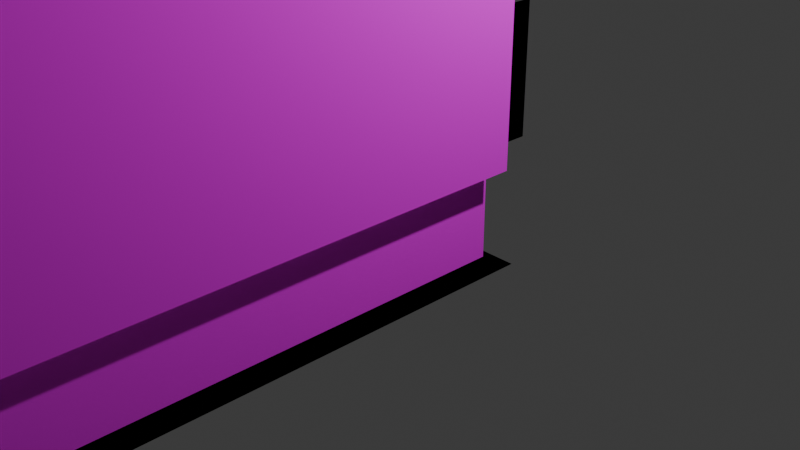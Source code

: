 # Source: 20000M.blend  (saved by Blender 4.0.36; exported with 4.5.12 LTS)
import bpy
from mathutils import Matrix  # noqa: F401  (used for matrix-valued properties, if any)

bpy.ops.wm.read_factory_settings(use_empty=True)
scene = bpy.context.scene
scene.name = 'Scene'

# ---- collections
col_collection = bpy.data.collections.new('Collection'); scene.collection.children.link(col_collection)

# ---- images (referenced by path relative to the original .blend; pixels are not part of the script)
import os
ASSET_DIR = os.environ.get("B2B_ASSET_DIR", "")  # directory of the original .blend (textures are referenced by path, not embedded)
HERE = os.path.dirname(os.path.abspath(__file__))  # packed textures are extracted next to this script under _unpacked/

def load_image(name, relpath, width, height, colorspace="sRGB"):
    """Load a texture the original file referenced (path relative to the .blend, or extracted next to this script)."""
    p = next((c for c in (os.path.join(HERE, relpath), os.path.join(ASSET_DIR, relpath)) if relpath and os.path.exists(c)), "")
    if p:
        img = bpy.data.images.load(p, check_existing=True)
        img.name = name
    else:  # same state as the original file: an image datablock whose file is absent (Cycles renders it pink)
        img = bpy.data.images.new(name, width, height)
        img.source = "FILE"
        img.filepath = "//" + (relpath or name)
    img.colorspace_settings.name = colorspace
    return img
img_rear_png = load_image('rear.png', 'rear.png', 1024, 1024, 'Non-Color')
img_side2_2_png = load_image('Side2_2.png', 'Side2_2.png', 1024, 1024, 'Non-Color')
img_roof_png = load_image('roof.png', 'roof.png', 1024, 1024, 'Non-Color')
img_roof_png_001 = load_image('roof.png.001', 'roof.png', 1024, 1024, 'Non-Color')
img_under_png = load_image('under.png', 'under.png', 1024, 1024, 'Non-Color')
img_under_png_001 = load_image('under.png.001', 'under.png', 1024, 1024, 'Non-Color')
img_side2_2_png_001 = load_image('Side2_2.png.001', 'Side2_2.png', 1024, 1024, 'Non-Color')
img_roof_png_002 = load_image('roof.png.002', 'roof.png', 1024, 1024, 'Non-Color')
img_roof_png_003 = load_image('roof.png.003', 'roof.png', 1024, 1024, 'Non-Color')
img_under_png_002 = load_image('under.png.002', 'under.png', 1024, 1024, 'Non-Color')
img_horo2_png = load_image('horo2.png', 'horo2.png', 1024, 1024, 'Non-Color')
img_horo2_png_001 = load_image('horo2.png.001', 'horo2.png', 1024, 1024, 'Non-Color')
img_cooler2_png = load_image('cooler2.png', 'cooler2.png', 1024, 1024, 'Non-Color')
img_cooler_png = load_image('cooler.png', 'cooler.png', 1024, 1024, 'Non-Color')
img_panta3_png = load_image('panta3.png', 'panta3.png', 1024, 1024, 'Non-Color')
img_panta3_png_001 = load_image('panta3.png.001', 'panta3.png', 1024, 1024, 'Non-Color')
img_panta_png = load_image('panta.png', 'panta.png', 1024, 1024, 'Non-Color')
img_panta_png_001 = load_image('panta.png.001', 'panta.png', 1024, 1024, 'Non-Color')
img_panta2_png = load_image('panta2.png', 'panta2.png', 1024, 1024, 'Non-Color')
img_panta2_png_001 = load_image('panta2.png.001', 'panta2.png', 1024, 1024, 'Non-Color')

# ---- materials (node trees are filled in below, after node groups)
mat_20000mmaterial = bpy.data.materials.new('20000MMaterial')
mat_20000mmaterial.diffuse_color = (1.0, 1.0, 1.0, 1.0)
mat_20000mmaterial.specular_color = (0.0, 0.0, 0.0)
mat_20000mmaterial.specular_intensity = 0.0
mat_20000mmaterial_001 = bpy.data.materials.new('20000MMaterial.001')
mat_20000mmaterial_001.diffuse_color = (1.0, 1.0, 1.0, 1.0)
mat_20000mmaterial_001.specular_color = (0.0, 0.0, 0.0)
mat_20000mmaterial_001.specular_intensity = 0.0
mat_20000mmaterial_002 = bpy.data.materials.new('20000MMaterial.002')
mat_20000mmaterial_002.diffuse_color = (1.0, 1.0, 1.0, 1.0)
mat_20000mmaterial_002.specular_color = (0.0, 0.0, 0.0)
mat_20000mmaterial_002.specular_intensity = 0.0
mat_20000mmaterial_003 = bpy.data.materials.new('20000MMaterial.003')
mat_20000mmaterial_003.diffuse_color = (1.0, 1.0, 1.0, 1.0)
mat_20000mmaterial_003.specular_color = (0.0, 0.0, 0.0)
mat_20000mmaterial_003.specular_intensity = 0.0
mat_20000mmaterial_004 = bpy.data.materials.new('20000MMaterial.004')
mat_20000mmaterial_004.diffuse_color = (1.0, 1.0, 1.0, 1.0)
mat_20000mmaterial_004.specular_color = (0.0, 0.0, 0.0)
mat_20000mmaterial_004.specular_intensity = 0.0
mat_20000mmaterial_005 = bpy.data.materials.new('20000MMaterial.005')
mat_20000mmaterial_005.diffuse_color = (1.0, 1.0, 1.0, 1.0)
mat_20000mmaterial_005.specular_color = (0.0, 0.0, 0.0)
mat_20000mmaterial_005.specular_intensity = 0.0
mat_20000mmaterial_006 = bpy.data.materials.new('20000MMaterial.006')
mat_20000mmaterial_006.diffuse_color = (1.0, 1.0, 1.0, 1.0)
mat_20000mmaterial_006.specular_color = (0.0, 0.0, 0.0)
mat_20000mmaterial_006.specular_intensity = 0.0
mat_20000mmaterial_007 = bpy.data.materials.new('20000MMaterial.007')
mat_20000mmaterial_007.diffuse_color = (1.0, 1.0, 1.0, 1.0)
mat_20000mmaterial_007.specular_color = (0.0, 0.0, 0.0)
mat_20000mmaterial_007.specular_intensity = 0.0
mat_20000mmaterial_008 = bpy.data.materials.new('20000MMaterial.008')
mat_20000mmaterial_008.diffuse_color = (1.0, 1.0, 1.0, 1.0)
mat_20000mmaterial_008.specular_color = (0.0, 0.0, 0.0)
mat_20000mmaterial_008.specular_intensity = 0.0
mat_20000mmaterial_009 = bpy.data.materials.new('20000MMaterial.009')
mat_20000mmaterial_009.diffuse_color = (1.0, 1.0, 1.0, 1.0)
mat_20000mmaterial_009.specular_color = (0.0, 0.0, 0.0)
mat_20000mmaterial_009.specular_intensity = 0.0
mat_20000mmaterial_010 = bpy.data.materials.new('20000MMaterial.010')
mat_20000mmaterial_010.diffuse_color = (1.0, 1.0, 1.0, 1.0)
mat_20000mmaterial_010.specular_color = (0.0, 0.0, 0.0)
mat_20000mmaterial_010.specular_intensity = 0.0
mat_20000mmaterial_011 = bpy.data.materials.new('20000MMaterial.011')
mat_20000mmaterial_011.diffuse_color = (0.0, 0.0, 0.0, 1.0)
mat_20000mmaterial_011.specular_color = (0.0, 0.0, 0.0)
mat_20000mmaterial_011.specular_intensity = 0.0
mat_20000mmaterial_012 = bpy.data.materials.new('20000MMaterial.012')
mat_20000mmaterial_012.diffuse_color = (1.0, 1.0, 1.0, 1.0)
mat_20000mmaterial_012.specular_color = (0.0, 0.0, 0.0)
mat_20000mmaterial_012.specular_intensity = 0.0
mat_20000mmaterial_013 = bpy.data.materials.new('20000MMaterial.013')
mat_20000mmaterial_013.diffuse_color = (1.0, 1.0, 1.0, 1.0)
mat_20000mmaterial_013.specular_color = (0.0, 0.0, 0.0)
mat_20000mmaterial_013.specular_intensity = 0.0
mat_20000mmaterial_014 = bpy.data.materials.new('20000MMaterial.014')
mat_20000mmaterial_014.diffuse_color = (1.0, 1.0, 1.0, 1.0)
mat_20000mmaterial_014.specular_color = (0.0, 0.0, 0.0)
mat_20000mmaterial_014.specular_intensity = 0.0
mat_20000mmaterial_015 = bpy.data.materials.new('20000MMaterial.015')
mat_20000mmaterial_015.diffuse_color = (1.0, 1.0, 1.0, 1.0)
mat_20000mmaterial_015.specular_color = (0.0, 0.0, 0.0)
mat_20000mmaterial_015.specular_intensity = 0.0
mat_20000mmaterial_016 = bpy.data.materials.new('20000MMaterial.016')
mat_20000mmaterial_016.diffuse_color = (1.0, 1.0, 1.0, 1.0)
mat_20000mmaterial_016.specular_color = (0.0, 0.0, 0.0)
mat_20000mmaterial_016.specular_intensity = 0.0
mat_20000mmaterial_017 = bpy.data.materials.new('20000MMaterial.017')
mat_20000mmaterial_017.diffuse_color = (1.0, 1.0, 1.0, 1.0)
mat_20000mmaterial_017.specular_color = (0.0, 0.0, 0.0)
mat_20000mmaterial_017.specular_intensity = 0.0
mat_20000mmaterial_018 = bpy.data.materials.new('20000MMaterial.018')
mat_20000mmaterial_018.diffuse_color = (1.0, 1.0, 1.0, 1.0)
mat_20000mmaterial_018.specular_color = (0.0, 0.0, 0.0)
mat_20000mmaterial_018.specular_intensity = 0.0
mat_20000mmaterial_019 = bpy.data.materials.new('20000MMaterial.019')
mat_20000mmaterial_019.diffuse_color = (1.0, 1.0, 1.0, 1.0)
mat_20000mmaterial_019.specular_color = (0.0, 0.0, 0.0)
mat_20000mmaterial_019.specular_intensity = 0.0
mat_20000mmaterial_020 = bpy.data.materials.new('20000MMaterial.020')
mat_20000mmaterial_020.diffuse_color = (1.0, 1.0, 1.0, 1.0)
mat_20000mmaterial_020.specular_color = (0.0, 0.0, 0.0)
mat_20000mmaterial_020.specular_intensity = 0.0

# ---- material node trees
mat_20000mmaterial.use_nodes = True; mat_20000mmaterial.node_tree.nodes.clear()
_N = mat_20000mmaterial.node_tree.nodes; _L = mat_20000mmaterial.node_tree.links
n0 = _N.new('ShaderNodeBsdfPrincipled'); n0.name = 'Principled BSDF'; n0.location = (10, 300)
n0.inputs[3].default_value = 1.45
n0.inputs[13].default_value = 0.0
n0.inputs[14].default_value = (0.0, 0.0, 0.0, 1.0)
n0.inputs[27].default_value = (0.0, 0.0, 0.0, 1.0)
n1 = _N.new('ShaderNodeOutputMaterial'); n1.name = 'Material Output'; n1.location = (300, 300)
n2 = _N.new('ShaderNodeTexImage'); n2.name = 'Image Texture'; n2.location = (-300, 150)
n2.image = img_rear_png
n3 = _N.new('ShaderNodeMath'); n3.name = 'Math'; n3.location = (0, 0)
n3.hide = True
n3.operation = 'GREATER_THAN'
_L.new(n0.outputs[0], n1.inputs[0])
_L.new(n2.outputs[0], n0.inputs[0])
_L.new(n2.outputs[1], n3.inputs[0])
_L.new(n3.outputs[0], n0.inputs[4])
n1.is_active_output = True
mat_20000mmaterial_001.use_nodes = True; mat_20000mmaterial_001.node_tree.nodes.clear()
_N = mat_20000mmaterial_001.node_tree.nodes; _L = mat_20000mmaterial_001.node_tree.links
n0 = _N.new('ShaderNodeBsdfPrincipled'); n0.name = 'Principled BSDF'; n0.location = (10, 300)
n0.inputs[3].default_value = 1.45
n0.inputs[13].default_value = 0.0
n0.inputs[14].default_value = (0.0, 0.0, 0.0, 1.0)
n0.inputs[27].default_value = (0.0, 0.0, 0.0, 1.0)
n1 = _N.new('ShaderNodeOutputMaterial'); n1.name = 'Material Output'; n1.location = (300, 300)
n2 = _N.new('ShaderNodeTexImage'); n2.name = 'Image Texture'; n2.location = (-300, 150)
n2.image = img_side2_2_png
n3 = _N.new('ShaderNodeMath'); n3.name = 'Math'; n3.location = (0, 0)
n3.hide = True
n3.operation = 'GREATER_THAN'
_L.new(n0.outputs[0], n1.inputs[0])
_L.new(n2.outputs[0], n0.inputs[0])
_L.new(n2.outputs[1], n3.inputs[0])
_L.new(n3.outputs[0], n0.inputs[4])
n1.is_active_output = True
mat_20000mmaterial_002.use_nodes = True; mat_20000mmaterial_002.node_tree.nodes.clear()
_N = mat_20000mmaterial_002.node_tree.nodes; _L = mat_20000mmaterial_002.node_tree.links
n0 = _N.new('ShaderNodeBsdfPrincipled'); n0.name = 'Principled BSDF'; n0.location = (10, 300)
n0.inputs[3].default_value = 1.45
n0.inputs[13].default_value = 0.0
n0.inputs[14].default_value = (0.0, 0.0, 0.0, 1.0)
n0.inputs[27].default_value = (0.0, 0.0, 0.0, 1.0)
n1 = _N.new('ShaderNodeOutputMaterial'); n1.name = 'Material Output'; n1.location = (300, 300)
n2 = _N.new('ShaderNodeTexImage'); n2.name = 'Image Texture'; n2.location = (-300, 150)
n2.image = img_roof_png
n3 = _N.new('ShaderNodeMath'); n3.name = 'Math'; n3.location = (0, 0)
n3.hide = True
n3.operation = 'GREATER_THAN'
_L.new(n0.outputs[0], n1.inputs[0])
_L.new(n2.outputs[0], n0.inputs[0])
_L.new(n2.outputs[1], n3.inputs[0])
_L.new(n3.outputs[0], n0.inputs[4])
n1.is_active_output = True
mat_20000mmaterial_003.use_nodes = True; mat_20000mmaterial_003.node_tree.nodes.clear()
_N = mat_20000mmaterial_003.node_tree.nodes; _L = mat_20000mmaterial_003.node_tree.links
n0 = _N.new('ShaderNodeBsdfPrincipled'); n0.name = 'Principled BSDF'; n0.location = (10, 300)
n0.inputs[3].default_value = 1.45
n0.inputs[13].default_value = 0.0
n0.inputs[14].default_value = (0.0, 0.0, 0.0, 1.0)
n0.inputs[27].default_value = (0.0, 0.0, 0.0, 1.0)
n1 = _N.new('ShaderNodeOutputMaterial'); n1.name = 'Material Output'; n1.location = (300, 300)
n2 = _N.new('ShaderNodeTexImage'); n2.name = 'Image Texture'; n2.location = (-300, 150)
n2.image = img_roof_png_001
n3 = _N.new('ShaderNodeMath'); n3.name = 'Math'; n3.location = (0, 0)
n3.hide = True
n3.operation = 'GREATER_THAN'
_L.new(n0.outputs[0], n1.inputs[0])
_L.new(n2.outputs[0], n0.inputs[0])
_L.new(n2.outputs[1], n3.inputs[0])
_L.new(n3.outputs[0], n0.inputs[4])
n1.is_active_output = True
mat_20000mmaterial_004.use_nodes = True; mat_20000mmaterial_004.node_tree.nodes.clear()
_N = mat_20000mmaterial_004.node_tree.nodes; _L = mat_20000mmaterial_004.node_tree.links
n0 = _N.new('ShaderNodeBsdfPrincipled'); n0.name = 'Principled BSDF'; n0.location = (10, 300)
n0.inputs[3].default_value = 1.45
n0.inputs[13].default_value = 0.0
n0.inputs[14].default_value = (0.0, 0.0, 0.0, 1.0)
n0.inputs[27].default_value = (0.0, 0.0, 0.0, 1.0)
n1 = _N.new('ShaderNodeOutputMaterial'); n1.name = 'Material Output'; n1.location = (300, 300)
n2 = _N.new('ShaderNodeTexImage'); n2.name = 'Image Texture'; n2.location = (-300, 150)
n2.image = img_under_png
n3 = _N.new('ShaderNodeMath'); n3.name = 'Math'; n3.location = (0, 0)
n3.hide = True
n3.operation = 'GREATER_THAN'
_L.new(n0.outputs[0], n1.inputs[0])
_L.new(n2.outputs[0], n0.inputs[0])
_L.new(n2.outputs[1], n3.inputs[0])
_L.new(n3.outputs[0], n0.inputs[4])
n1.is_active_output = True
mat_20000mmaterial_005.use_nodes = True; mat_20000mmaterial_005.node_tree.nodes.clear()
_N = mat_20000mmaterial_005.node_tree.nodes; _L = mat_20000mmaterial_005.node_tree.links
n0 = _N.new('ShaderNodeBsdfPrincipled'); n0.name = 'Principled BSDF'; n0.location = (10, 300)
n0.inputs[3].default_value = 1.45
n0.inputs[13].default_value = 0.0
n0.inputs[14].default_value = (0.0, 0.0, 0.0, 1.0)
n0.inputs[27].default_value = (0.0, 0.0, 0.0, 1.0)
n1 = _N.new('ShaderNodeOutputMaterial'); n1.name = 'Material Output'; n1.location = (300, 300)
n2 = _N.new('ShaderNodeTexImage'); n2.name = 'Image Texture'; n2.location = (-300, 150)
n2.image = img_under_png_001
n3 = _N.new('ShaderNodeMath'); n3.name = 'Math'; n3.location = (0, 0)
n3.hide = True
n3.operation = 'GREATER_THAN'
_L.new(n0.outputs[0], n1.inputs[0])
_L.new(n2.outputs[0], n0.inputs[0])
_L.new(n2.outputs[1], n3.inputs[0])
_L.new(n3.outputs[0], n0.inputs[4])
n1.is_active_output = True
mat_20000mmaterial_006.use_nodes = True; mat_20000mmaterial_006.node_tree.nodes.clear()
_N = mat_20000mmaterial_006.node_tree.nodes; _L = mat_20000mmaterial_006.node_tree.links
n0 = _N.new('ShaderNodeBsdfPrincipled'); n0.name = 'Principled BSDF'; n0.location = (10, 300)
n0.inputs[3].default_value = 1.45
n0.inputs[13].default_value = 0.0
n0.inputs[14].default_value = (0.0, 0.0, 0.0, 1.0)
n0.inputs[27].default_value = (0.0, 0.0, 0.0, 1.0)
n1 = _N.new('ShaderNodeOutputMaterial'); n1.name = 'Material Output'; n1.location = (300, 300)
n2 = _N.new('ShaderNodeTexImage'); n2.name = 'Image Texture'; n2.location = (-300, 150)
n2.image = img_side2_2_png_001
n3 = _N.new('ShaderNodeMath'); n3.name = 'Math'; n3.location = (0, 0)
n3.hide = True
n3.operation = 'GREATER_THAN'
_L.new(n0.outputs[0], n1.inputs[0])
_L.new(n2.outputs[0], n0.inputs[0])
_L.new(n2.outputs[1], n3.inputs[0])
_L.new(n3.outputs[0], n0.inputs[4])
n1.is_active_output = True
mat_20000mmaterial_007.use_nodes = True; mat_20000mmaterial_007.node_tree.nodes.clear()
_N = mat_20000mmaterial_007.node_tree.nodes; _L = mat_20000mmaterial_007.node_tree.links
n0 = _N.new('ShaderNodeBsdfPrincipled'); n0.name = 'Principled BSDF'; n0.location = (10, 300)
n0.inputs[3].default_value = 1.45
n0.inputs[13].default_value = 0.0
n0.inputs[14].default_value = (0.0, 0.0, 0.0, 1.0)
n0.inputs[27].default_value = (0.0, 0.0, 0.0, 1.0)
n1 = _N.new('ShaderNodeOutputMaterial'); n1.name = 'Material Output'; n1.location = (300, 300)
n2 = _N.new('ShaderNodeTexImage'); n2.name = 'Image Texture'; n2.location = (-300, 150)
n2.image = img_roof_png_002
n3 = _N.new('ShaderNodeMath'); n3.name = 'Math'; n3.location = (0, 0)
n3.hide = True
n3.operation = 'GREATER_THAN'
_L.new(n0.outputs[0], n1.inputs[0])
_L.new(n2.outputs[0], n0.inputs[0])
_L.new(n2.outputs[1], n3.inputs[0])
_L.new(n3.outputs[0], n0.inputs[4])
n1.is_active_output = True
mat_20000mmaterial_008.use_nodes = True; mat_20000mmaterial_008.node_tree.nodes.clear()
_N = mat_20000mmaterial_008.node_tree.nodes; _L = mat_20000mmaterial_008.node_tree.links
n0 = _N.new('ShaderNodeBsdfPrincipled'); n0.name = 'Principled BSDF'; n0.location = (10, 300)
n0.inputs[3].default_value = 1.45
n0.inputs[13].default_value = 0.0
n0.inputs[14].default_value = (0.0, 0.0, 0.0, 1.0)
n0.inputs[27].default_value = (0.0, 0.0, 0.0, 1.0)
n1 = _N.new('ShaderNodeOutputMaterial'); n1.name = 'Material Output'; n1.location = (300, 300)
n2 = _N.new('ShaderNodeTexImage'); n2.name = 'Image Texture'; n2.location = (-300, 150)
n2.image = img_roof_png_003
n3 = _N.new('ShaderNodeMath'); n3.name = 'Math'; n3.location = (0, 0)
n3.hide = True
n3.operation = 'GREATER_THAN'
_L.new(n0.outputs[0], n1.inputs[0])
_L.new(n2.outputs[0], n0.inputs[0])
_L.new(n2.outputs[1], n3.inputs[0])
_L.new(n3.outputs[0], n0.inputs[4])
n1.is_active_output = True
mat_20000mmaterial_009.use_nodes = True; mat_20000mmaterial_009.node_tree.nodes.clear()
_N = mat_20000mmaterial_009.node_tree.nodes; _L = mat_20000mmaterial_009.node_tree.links
n0 = _N.new('ShaderNodeBsdfPrincipled'); n0.name = 'Principled BSDF'; n0.location = (10, 300)
n0.inputs[3].default_value = 1.45
n0.inputs[13].default_value = 0.0
n0.inputs[14].default_value = (0.0, 0.0, 0.0, 1.0)
n0.inputs[27].default_value = (0.0, 0.0, 0.0, 1.0)
n1 = _N.new('ShaderNodeOutputMaterial'); n1.name = 'Material Output'; n1.location = (300, 300)
n2 = _N.new('ShaderNodeTexImage'); n2.name = 'Image Texture'; n2.location = (-300, 150)
n2.image = img_under_png_002
n3 = _N.new('ShaderNodeMath'); n3.name = 'Math'; n3.location = (0, 0)
n3.hide = True
n3.operation = 'GREATER_THAN'
_L.new(n0.outputs[0], n1.inputs[0])
_L.new(n2.outputs[0], n0.inputs[0])
_L.new(n2.outputs[1], n3.inputs[0])
_L.new(n3.outputs[0], n0.inputs[4])
n1.is_active_output = True
mat_20000mmaterial_010.use_nodes = True; mat_20000mmaterial_010.node_tree.nodes.clear()
_N = mat_20000mmaterial_010.node_tree.nodes; _L = mat_20000mmaterial_010.node_tree.links
n0 = _N.new('ShaderNodeBsdfPrincipled'); n0.name = 'Principled BSDF'; n0.location = (10, 300)
n0.inputs[3].default_value = 1.45
n0.inputs[13].default_value = 0.0
n0.inputs[14].default_value = (0.0, 0.0, 0.0, 1.0)
n0.inputs[27].default_value = (0.0, 0.0, 0.0, 1.0)
n1 = _N.new('ShaderNodeOutputMaterial'); n1.name = 'Material Output'; n1.location = (300, 300)
n2 = _N.new('ShaderNodeTexImage'); n2.name = 'Image Texture'; n2.location = (-300, 150)
n2.image = img_horo2_png
n3 = _N.new('ShaderNodeMath'); n3.name = 'Math'; n3.location = (0, 0)
n3.hide = True
n3.operation = 'GREATER_THAN'
_L.new(n0.outputs[0], n1.inputs[0])
_L.new(n2.outputs[0], n0.inputs[0])
_L.new(n2.outputs[1], n3.inputs[0])
_L.new(n3.outputs[0], n0.inputs[4])
n1.is_active_output = True
mat_20000mmaterial_011.use_nodes = True; mat_20000mmaterial_011.node_tree.nodes.clear()
_N = mat_20000mmaterial_011.node_tree.nodes; _L = mat_20000mmaterial_011.node_tree.links
n0 = _N.new('ShaderNodeBsdfPrincipled'); n0.name = 'Principled BSDF'; n0.location = (10, 300)
n0.inputs[0].default_value = (0.0, 0.0, 0.0, 1.0)
n0.inputs[3].default_value = 1.45
n0.inputs[13].default_value = 0.0
n0.inputs[14].default_value = (0.0, 0.0, 0.0, 1.0)
n0.inputs[27].default_value = (0.0, 0.0, 0.0, 1.0)
n1 = _N.new('ShaderNodeOutputMaterial'); n1.name = 'Material Output'; n1.location = (300, 300)
_L.new(n0.outputs[0], n1.inputs[0])
n1.is_active_output = True
mat_20000mmaterial_012.use_nodes = True; mat_20000mmaterial_012.node_tree.nodes.clear()
_N = mat_20000mmaterial_012.node_tree.nodes; _L = mat_20000mmaterial_012.node_tree.links
n0 = _N.new('ShaderNodeBsdfPrincipled'); n0.name = 'Principled BSDF'; n0.location = (10, 300)
n0.inputs[3].default_value = 1.45
n0.inputs[13].default_value = 0.0
n0.inputs[14].default_value = (0.0, 0.0, 0.0, 1.0)
n0.inputs[27].default_value = (0.0, 0.0, 0.0, 1.0)
n1 = _N.new('ShaderNodeOutputMaterial'); n1.name = 'Material Output'; n1.location = (300, 300)
n2 = _N.new('ShaderNodeTexImage'); n2.name = 'Image Texture'; n2.location = (-300, 150)
n2.image = img_horo2_png_001
n3 = _N.new('ShaderNodeMath'); n3.name = 'Math'; n3.location = (0, 0)
n3.hide = True
n3.operation = 'GREATER_THAN'
_L.new(n0.outputs[0], n1.inputs[0])
_L.new(n2.outputs[0], n0.inputs[0])
_L.new(n2.outputs[1], n3.inputs[0])
_L.new(n3.outputs[0], n0.inputs[4])
n1.is_active_output = True
mat_20000mmaterial_013.use_nodes = True; mat_20000mmaterial_013.node_tree.nodes.clear()
_N = mat_20000mmaterial_013.node_tree.nodes; _L = mat_20000mmaterial_013.node_tree.links
n0 = _N.new('ShaderNodeBsdfPrincipled'); n0.name = 'Principled BSDF'; n0.location = (10, 300)
n0.inputs[3].default_value = 1.45
n0.inputs[13].default_value = 0.0
n0.inputs[14].default_value = (0.0, 0.0, 0.0, 1.0)
n0.inputs[27].default_value = (0.0, 0.0, 0.0, 1.0)
n1 = _N.new('ShaderNodeOutputMaterial'); n1.name = 'Material Output'; n1.location = (300, 300)
n2 = _N.new('ShaderNodeTexImage'); n2.name = 'Image Texture'; n2.location = (-300, 150)
n2.image = img_cooler2_png
n3 = _N.new('ShaderNodeMath'); n3.name = 'Math'; n3.location = (0, 0)
n3.hide = True
n3.operation = 'GREATER_THAN'
_L.new(n0.outputs[0], n1.inputs[0])
_L.new(n2.outputs[0], n0.inputs[0])
_L.new(n2.outputs[1], n3.inputs[0])
_L.new(n3.outputs[0], n0.inputs[4])
n1.is_active_output = True
mat_20000mmaterial_014.use_nodes = True; mat_20000mmaterial_014.node_tree.nodes.clear()
_N = mat_20000mmaterial_014.node_tree.nodes; _L = mat_20000mmaterial_014.node_tree.links
n0 = _N.new('ShaderNodeBsdfPrincipled'); n0.name = 'Principled BSDF'; n0.location = (10, 300)
n0.inputs[3].default_value = 1.45
n0.inputs[13].default_value = 0.0
n0.inputs[14].default_value = (0.0, 0.0, 0.0, 1.0)
n0.inputs[27].default_value = (0.0, 0.0, 0.0, 1.0)
n1 = _N.new('ShaderNodeOutputMaterial'); n1.name = 'Material Output'; n1.location = (300, 300)
n2 = _N.new('ShaderNodeTexImage'); n2.name = 'Image Texture'; n2.location = (-300, 150)
n2.image = img_cooler_png
n3 = _N.new('ShaderNodeMath'); n3.name = 'Math'; n3.location = (0, 0)
n3.hide = True
n3.operation = 'GREATER_THAN'
_L.new(n0.outputs[0], n1.inputs[0])
_L.new(n2.outputs[0], n0.inputs[0])
_L.new(n2.outputs[1], n3.inputs[0])
_L.new(n3.outputs[0], n0.inputs[4])
n1.is_active_output = True
mat_20000mmaterial_015.use_nodes = True; mat_20000mmaterial_015.node_tree.nodes.clear()
_N = mat_20000mmaterial_015.node_tree.nodes; _L = mat_20000mmaterial_015.node_tree.links
n0 = _N.new('ShaderNodeBsdfPrincipled'); n0.name = 'Principled BSDF'; n0.location = (10, 300)
n0.inputs[3].default_value = 1.45
n0.inputs[13].default_value = 0.0
n0.inputs[14].default_value = (0.0, 0.0, 0.0, 1.0)
n0.inputs[27].default_value = (0.0, 0.0, 0.0, 1.0)
n1 = _N.new('ShaderNodeOutputMaterial'); n1.name = 'Material Output'; n1.location = (300, 300)
n2 = _N.new('ShaderNodeTexImage'); n2.name = 'Image Texture'; n2.location = (-300, 150)
n2.image = img_panta3_png
n3 = _N.new('ShaderNodeMath'); n3.name = 'Math'; n3.location = (0, 0)
n3.hide = True
n3.operation = 'GREATER_THAN'
_L.new(n0.outputs[0], n1.inputs[0])
_L.new(n2.outputs[0], n0.inputs[0])
_L.new(n2.outputs[1], n3.inputs[0])
_L.new(n3.outputs[0], n0.inputs[4])
n1.is_active_output = True
mat_20000mmaterial_016.use_nodes = True; mat_20000mmaterial_016.node_tree.nodes.clear()
_N = mat_20000mmaterial_016.node_tree.nodes; _L = mat_20000mmaterial_016.node_tree.links
n0 = _N.new('ShaderNodeBsdfPrincipled'); n0.name = 'Principled BSDF'; n0.location = (10, 300)
n0.inputs[3].default_value = 1.45
n0.inputs[13].default_value = 0.0
n0.inputs[14].default_value = (0.0, 0.0, 0.0, 1.0)
n0.inputs[27].default_value = (0.0, 0.0, 0.0, 1.0)
n1 = _N.new('ShaderNodeOutputMaterial'); n1.name = 'Material Output'; n1.location = (300, 300)
n2 = _N.new('ShaderNodeTexImage'); n2.name = 'Image Texture'; n2.location = (-300, 150)
n2.image = img_panta3_png_001
n3 = _N.new('ShaderNodeMath'); n3.name = 'Math'; n3.location = (0, 0)
n3.hide = True
n3.operation = 'GREATER_THAN'
_L.new(n0.outputs[0], n1.inputs[0])
_L.new(n2.outputs[0], n0.inputs[0])
_L.new(n2.outputs[1], n3.inputs[0])
_L.new(n3.outputs[0], n0.inputs[4])
n1.is_active_output = True
mat_20000mmaterial_017.use_nodes = True; mat_20000mmaterial_017.node_tree.nodes.clear()
_N = mat_20000mmaterial_017.node_tree.nodes; _L = mat_20000mmaterial_017.node_tree.links
n0 = _N.new('ShaderNodeBsdfPrincipled'); n0.name = 'Principled BSDF'; n0.location = (10, 300)
n0.inputs[3].default_value = 1.45
n0.inputs[13].default_value = 0.0
n0.inputs[14].default_value = (0.0, 0.0, 0.0, 1.0)
n0.inputs[27].default_value = (0.0, 0.0, 0.0, 1.0)
n1 = _N.new('ShaderNodeOutputMaterial'); n1.name = 'Material Output'; n1.location = (300, 300)
n2 = _N.new('ShaderNodeTexImage'); n2.name = 'Image Texture'; n2.location = (-300, 150)
n2.image = img_panta_png
n3 = _N.new('ShaderNodeMath'); n3.name = 'Math'; n3.location = (0, 0)
n3.hide = True
n3.operation = 'GREATER_THAN'
_L.new(n0.outputs[0], n1.inputs[0])
_L.new(n2.outputs[0], n0.inputs[0])
_L.new(n2.outputs[1], n3.inputs[0])
_L.new(n3.outputs[0], n0.inputs[4])
n1.is_active_output = True
mat_20000mmaterial_018.use_nodes = True; mat_20000mmaterial_018.node_tree.nodes.clear()
_N = mat_20000mmaterial_018.node_tree.nodes; _L = mat_20000mmaterial_018.node_tree.links
n0 = _N.new('ShaderNodeBsdfPrincipled'); n0.name = 'Principled BSDF'; n0.location = (10, 300)
n0.inputs[3].default_value = 1.45
n0.inputs[13].default_value = 0.0
n0.inputs[14].default_value = (0.0, 0.0, 0.0, 1.0)
n0.inputs[27].default_value = (0.0, 0.0, 0.0, 1.0)
n1 = _N.new('ShaderNodeOutputMaterial'); n1.name = 'Material Output'; n1.location = (300, 300)
n2 = _N.new('ShaderNodeTexImage'); n2.name = 'Image Texture'; n2.location = (-300, 150)
n2.image = img_panta_png_001
n3 = _N.new('ShaderNodeMath'); n3.name = 'Math'; n3.location = (0, 0)
n3.hide = True
n3.operation = 'GREATER_THAN'
_L.new(n0.outputs[0], n1.inputs[0])
_L.new(n2.outputs[0], n0.inputs[0])
_L.new(n2.outputs[1], n3.inputs[0])
_L.new(n3.outputs[0], n0.inputs[4])
n1.is_active_output = True
mat_20000mmaterial_019.use_nodes = True; mat_20000mmaterial_019.node_tree.nodes.clear()
_N = mat_20000mmaterial_019.node_tree.nodes; _L = mat_20000mmaterial_019.node_tree.links
n0 = _N.new('ShaderNodeBsdfPrincipled'); n0.name = 'Principled BSDF'; n0.location = (10, 300)
n0.inputs[3].default_value = 1.45
n0.inputs[13].default_value = 0.0
n0.inputs[14].default_value = (0.0, 0.0, 0.0, 1.0)
n0.inputs[27].default_value = (0.0, 0.0, 0.0, 1.0)
n1 = _N.new('ShaderNodeOutputMaterial'); n1.name = 'Material Output'; n1.location = (300, 300)
n2 = _N.new('ShaderNodeTexImage'); n2.name = 'Image Texture'; n2.location = (-300, 150)
n2.image = img_panta2_png
n3 = _N.new('ShaderNodeMath'); n3.name = 'Math'; n3.location = (0, 0)
n3.hide = True
n3.operation = 'GREATER_THAN'
_L.new(n0.outputs[0], n1.inputs[0])
_L.new(n2.outputs[0], n0.inputs[0])
_L.new(n2.outputs[1], n3.inputs[0])
_L.new(n3.outputs[0], n0.inputs[4])
n1.is_active_output = True
mat_20000mmaterial_020.use_nodes = True; mat_20000mmaterial_020.node_tree.nodes.clear()
_N = mat_20000mmaterial_020.node_tree.nodes; _L = mat_20000mmaterial_020.node_tree.links
n0 = _N.new('ShaderNodeBsdfPrincipled'); n0.name = 'Principled BSDF'; n0.location = (10, 300)
n0.inputs[3].default_value = 1.45
n0.inputs[13].default_value = 0.0
n0.inputs[14].default_value = (0.0, 0.0, 0.0, 1.0)
n0.inputs[27].default_value = (0.0, 0.0, 0.0, 1.0)
n1 = _N.new('ShaderNodeOutputMaterial'); n1.name = 'Material Output'; n1.location = (300, 300)
n2 = _N.new('ShaderNodeTexImage'); n2.name = 'Image Texture'; n2.location = (-300, 150)
n2.image = img_panta2_png_001
n3 = _N.new('ShaderNodeMath'); n3.name = 'Math'; n3.location = (0, 0)
n3.hide = True
n3.operation = 'GREATER_THAN'
_L.new(n0.outputs[0], n1.inputs[0])
_L.new(n2.outputs[0], n0.inputs[0])
_L.new(n2.outputs[1], n3.inputs[0])
_L.new(n3.outputs[0], n0.inputs[4])
n1.is_active_output = True

# ---- world
world_world = bpy.data.worlds.new('World'); scene.world = world_world
world_world.use_nodes = True; world_world.node_tree.nodes.clear()
_N = world_world.node_tree.nodes; _L = world_world.node_tree.links
n0 = _N.new('ShaderNodeOutputWorld'); n0.name = 'World Output'; n0.location = (300, 300)
n1 = _N.new('ShaderNodeBackground'); n1.name = 'Background'; n1.location = (10, 300)
n1.inputs[0].default_value = (0.05088, 0.05088, 0.05088, 1.0)
_L.new(n1.outputs[0], n0.inputs[0])
n0.is_active_output = True
world_world.color = (0.05088, 0.05088, 0.05088)
world_world.use_sun_shadow = False
world_world.sun_shadow_jitter_overblur = 0.0

# ---- cameras
cam_camera = bpy.data.cameras.new('Camera')
cam_camera.clip_end = 100.0
cam_camera.ortho_scale = 7.314

# ---- lights
light_light = bpy.data.lights.new('Light', 'POINT')
light_light.transmission_factor = 0.0
light_light.use_soft_falloff = False
light_light.energy = 1000.0
light_light.shadow_soft_size = 0.1
light_light.shadow_maximum_resolution = 0.006
light_light.use_absolute_resolution = True

# ---- meshes
me_mesh = bpy.data.meshes.new('mesh')
me_mesh.from_pydata([(1.4, 0.0, -1.357), (1.4, 0.0, 1.358), (-1.4, 0.0, 1.358), (-1.4, 0.0, -1.357)], [], [(0, 1, 2), (3, 0, 2), (1, 0, 3), (2, 1, 3)])
_uv = me_mesh.uv_layers.new(name='UVMap')
_uv.uv.foreach_set('vector', [1.0, 0.0, 1.0, 0.99, 0.0, 0.99, 0.0, 0.0, 1.0, 0.0, 0.0, 0.99, 1.0, 0.99, 1.0, 0.0, 0.0, 0.0, 0.0, 0.99, 1.0, 0.99, 0.0, 0.0])
me_mesh.materials.append(mat_20000mmaterial)
me_mesh.update()
me_mesh_001 = bpy.data.meshes.new('mesh.001')
me_mesh_001.from_pydata([(0.0, -8.8, -1.187), (0.0, -8.8, 1.188), (0.0, 8.8, 1.188), (0.0, 8.8, -1.187)], [], [(0, 1, 2), (3, 0, 2)])
_uv = me_mesh_001.uv_layers.new(name='UVMap')
_uv.uv.foreach_set('vector', [0.0, 0.0, 0.0, 1.0, 1.0, 1.0, 1.0, 0.0, 0.0, 0.0, 1.0, 1.0])
me_mesh_001.materials.append(mat_20000mmaterial_001)
me_mesh_001.update()
me_mesh_002 = bpy.data.meshes.new('mesh.002')
me_mesh_002.from_pydata([(-0.03, -8.8, -0.075), (0.03, -8.8, 0.075), (0.03, 8.8, 0.075), (-0.03, 8.8, -0.075)], [], [(0, 1, 2), (3, 0, 2)])
_uv = me_mesh_002.uv_layers.new(name='UVMap')
_uv.uv.foreach_set('vector', [0.5, 0.0, 0.5, 1.0, 1.0, 1.0, 1.0, 0.0, 0.5, 0.0, 1.0, 1.0])
me_mesh_002.materials.append(mat_20000mmaterial_002)
me_mesh_002.update()
me_mesh_003 = bpy.data.meshes.new('mesh.003')
me_mesh_003.from_pydata([(-0.07, -8.8, -0.05), (0.07, -8.8, 0.05), (0.07, 8.8, 0.05), (-0.07, 8.8, -0.05)], [], [(0, 1, 2), (3, 0, 2)])
_uv = me_mesh_003.uv_layers.new(name='UVMap')
_uv.uv.foreach_set('vector', [0.5, 0.0, 0.5, 1.0, 1.0, 1.0, 1.0, 0.0, 0.5, 0.0, 1.0, 1.0])
me_mesh_003.materials.append(mat_20000mmaterial_003)
me_mesh_003.update()
me_mesh_004 = bpy.data.meshes.new('mesh.004')
me_mesh_004.from_pydata([(0.0, -8.675, -0.4625), (0.0, -8.675, 0.4625), (0.0, 8.675, 0.4625), (0.0, 8.675, -0.4625)], [], [(0, 1, 2), (3, 0, 2)])
_uv = me_mesh_004.uv_layers.new(name='UVMap')
_uv.uv.foreach_set('vector', [0.0, 0.0, 0.0, 1.0, 1.0, 1.0, 1.0, 0.0, 0.0, 0.0, 1.0, 1.0])
me_mesh_004.materials.append(mat_20000mmaterial_004)
me_mesh_004.update()
me_mesh_005 = bpy.data.meshes.new('mesh.005')
me_mesh_005.from_pydata([(1.2, 0.0, -0.4625), (1.2, 0.0, 0.4625), (-1.2, 0.0, 0.4625), (-1.2, 0.0, -0.4625)], [], [(0, 1, 2), (3, 0, 2)])
_uv = me_mesh_005.uv_layers.new(name='UVMap')
_uv.uv.foreach_set('vector', [0.3, 0.0, 0.3, 1.0, 0.0, 1.0, 0.0, 0.0, 0.3, 0.0, 0.0, 1.0])
me_mesh_005.materials.append(mat_20000mmaterial_005)
me_mesh_005.update()
me_mesh_006 = bpy.data.meshes.new('mesh.006')
me_mesh_006.from_pydata([(0.0, -8.8, -1.187), (0.0, 8.8, -1.187), (0.0, 8.8, 1.188), (0.0, -8.8, 1.188)], [], [(0, 1, 2), (3, 0, 2)])
_uv = me_mesh_006.uv_layers.new(name='UVMap')
_uv.uv.foreach_set('vector', [0.0, 0.0, 1.0, 0.0, 1.0, 1.0, 0.0, 1.0, 0.0, 0.0, 1.0, 1.0])
me_mesh_006.materials.append(mat_20000mmaterial_006)
me_mesh_006.update()
me_mesh_007 = bpy.data.meshes.new('mesh.007')
me_mesh_007.from_pydata([(0.03, -8.8, -0.075), (0.03, 8.8, -0.075), (-0.03, 8.8, 0.075), (-0.03, -8.8, 0.075)], [], [(0, 1, 2), (3, 0, 2)])
_uv = me_mesh_007.uv_layers.new(name='UVMap')
_uv.uv.foreach_set('vector', [0.0, 0.0, 1.0, 0.0, 1.0, 1.0, 0.0, 1.0, 0.0, 0.0, 1.0, 1.0])
me_mesh_007.materials.append(mat_20000mmaterial_007)
me_mesh_007.update()
me_mesh_008 = bpy.data.meshes.new('mesh.008')
me_mesh_008.from_pydata([(0.07, -8.8, -0.05), (0.07, 8.8, -0.05), (-0.07, 8.8, 0.05), (-0.07, -8.8, 0.05)], [], [(0, 1, 2), (3, 0, 2)])
_uv = me_mesh_008.uv_layers.new(name='UVMap')
_uv.uv.foreach_set('vector', [0.0, 0.0, 1.0, 0.0, 1.0, 1.0, 0.0, 1.0, 0.0, 0.0, 1.0, 1.0])
me_mesh_008.materials.append(mat_20000mmaterial_008)
me_mesh_008.update()
me_mesh_009 = bpy.data.meshes.new('mesh.009')
me_mesh_009.from_pydata([(0.0, -8.675, -0.4625), (0.0, 8.675, -0.4625), (0.0, 8.675, 0.4625), (0.0, -8.675, 0.4625)], [], [(0, 1, 2), (3, 0, 2)])
_uv = me_mesh_009.uv_layers.new(name='UVMap')
_uv.uv.foreach_set('vector', [0.0, 0.0, 1.0, 0.0, 1.0, 1.0, 0.0, 1.0, 0.0, 0.0, 1.0, 1.0])
me_mesh_009.materials.append(mat_20000mmaterial_009)
me_mesh_009.update()
me_mesh_010 = bpy.data.meshes.new('mesh.010')
me_mesh_010.from_pydata([(0.0, -9.0, 0.625), (0.0, -8.75, 0.625), (0.0, -8.75, -0.625), (0.0, -9.0, -0.625), (0.0, 9.0, 0.625), (0.0, 8.75, 0.625), (0.0, 8.75, -0.625), (0.0, 9.0, -0.625)], [], [(0, 1, 2), (3, 0, 2), (1, 0, 3), (2, 1, 3), (4, 5, 6), (7, 4, 6), (5, 4, 7), (6, 5, 7)])
_uv = me_mesh_010.uv_layers.new(name='UVMap')
_uv.uv.foreach_set('vector', [0.99, 1.0, 0.03, 1.0, 0.03, 0.0, 0.99, 0.0, 0.99, 1.0, 0.03, 0.0, 0.03, 1.0, 0.99, 1.0, 0.99, 0.0, 0.03, 0.0, 0.03, 1.0, 0.99, 0.0, 0.99, 1.0, 0.03, 1.0, 0.03, 0.0, 0.99, 0.0, 0.99, 1.0, 0.03, 0.0, 0.03, 1.0, 0.99, 1.0, 0.99, 0.0, 0.03, 0.0, 0.03, 1.0, 0.99, 0.0])
me_mesh_010.materials.append(mat_20000mmaterial_010)
me_mesh_010.update()
me_mesh_011 = bpy.data.meshes.new('mesh.011')
me_mesh_011.from_pydata([(1.3, 9.05, 0.0), (-1.3, 9.05, 0.0), (-1.3, -9.05, 0.0), (1.3, -9.05, 0.0)], [], [(0, 1, 2), (3, 0, 2)])
_uv = me_mesh_011.uv_layers.new(name='UVMap')
_uv.uv.foreach_set('vector', [0.0, 1.0, 0.0, 1.0, 0.0, 1.0, 0.0, 1.0, 0.0, 1.0, 0.0, 1.0])
me_mesh_011.materials.append(mat_20000mmaterial_011)
me_mesh_011.update()
me_mesh_012 = bpy.data.meshes.new('mesh.012')
me_mesh_012.from_pydata([(0.0, -9.0, 0.625), (0.0, -8.75, 0.625), (0.0, -8.75, -0.625), (0.0, -9.0, -0.625), (0.0, 9.0, 0.625), (0.0, 8.75, 0.625), (0.0, 8.75, -0.625), (0.0, 9.0, -0.625)], [], [(0, 1, 2), (3, 0, 2), (1, 0, 3), (2, 1, 3), (4, 5, 6), (7, 4, 6), (5, 4, 7), (6, 5, 7)])
_uv = me_mesh_012.uv_layers.new(name='UVMap')
_uv.uv.foreach_set('vector', [0.99, 1.0, 0.03, 1.0, 0.03, 0.0, 0.99, 0.0, 0.99, 1.0, 0.03, 0.0, 0.03, 1.0, 0.99, 1.0, 0.99, 0.0, 0.03, 0.0, 0.03, 1.0, 0.99, 0.0, 0.99, 1.0, 0.03, 1.0, 0.03, 0.0, 0.99, 0.0, 0.99, 1.0, 0.03, 0.0, 0.03, 1.0, 0.99, 1.0, 0.99, 0.0, 0.03, 0.0, 0.03, 1.0, 0.99, 0.0])
me_mesh_012.materials.append(mat_20000mmaterial_012)
me_mesh_012.update()
me_mesh_013 = bpy.data.meshes.new('mesh.013')
me_mesh_013.from_pydata([(0.72, 0.0, -0.225), (0.6, 0.0, 0.225), (-0.6, 0.0, 0.225), (-0.72, 0.0, -0.225)], [], [(0, 1, 2), (3, 0, 2)])
_uv = me_mesh_013.uv_layers.new(name='UVMap')
_uv.uv.foreach_set('vector', [1.0, 0.0, 1.0, 1.0, 0.0, 1.0, 0.0, 0.0, 1.0, 0.0, 0.0, 1.0])
me_mesh_013.materials.append(mat_20000mmaterial_013)
me_mesh_013.update()
me_mesh_014 = bpy.data.meshes.new('mesh.014')
me_mesh_014.from_pydata([(-0.06, -6.0, -0.225), (0.06, -6.0, 0.225), (0.06, 6.0, 0.225), (-0.06, 6.0, -0.225)], [], [(0, 1, 2), (3, 0, 2)])
_uv = me_mesh_014.uv_layers.new(name='UVMap')
_uv.uv.foreach_set('vector', [1.0, 0.0, 1.0, 1.0, 0.0, 1.0, 0.0, 0.0, 1.0, 0.0, 0.0, 1.0])
me_mesh_014.materials.append(mat_20000mmaterial_014)
me_mesh_014.update()
me_mesh_015 = bpy.data.meshes.new('mesh.015')
me_mesh_015.from_pydata([(0.8, 0.0, -0.1), (0.8, 0.0, 0.1), (-0.8, 0.0, 0.1), (-0.8, 0.0, -0.1)], [], [(0, 1, 2), (3, 0, 2), (1, 0, 3), (2, 1, 3)])
_uv = me_mesh_015.uv_layers.new(name='UVMap')
_uv.uv.foreach_set('vector', [1.0, 0.0, 1.0, 1.0, 0.0, 1.0, 0.0, 0.0, 1.0, 0.0, 0.0, 1.0, 1.0, 1.0, 1.0, 0.0, 0.0, 0.0, 0.0, 1.0, 1.0, 1.0, 0.0, 0.0])
me_mesh_015.materials.append(mat_20000mmaterial_015)
me_mesh_015.update()
me_mesh_016 = bpy.data.meshes.new('mesh.016')
me_mesh_016.from_pydata([(0.8, 0.0, -0.1), (0.8, 0.0, 0.1), (-0.8, 0.0, 0.1), (-0.8, 0.0, -0.1)], [], [(0, 1, 2), (3, 0, 2), (1, 0, 3), (2, 1, 3)])
_uv = me_mesh_016.uv_layers.new(name='UVMap')
_uv.uv.foreach_set('vector', [1.0, 0.0, 1.0, 1.0, 0.0, 1.0, 0.0, 0.0, 1.0, 0.0, 0.0, 1.0, 1.0, 1.0, 1.0, 0.0, 0.0, 0.0, 0.0, 1.0, 1.0, 1.0, 0.0, 0.0])
me_mesh_016.materials.append(mat_20000mmaterial_016)
me_mesh_016.update()
me_mesh_017 = bpy.data.meshes.new('mesh.017')
me_mesh_017.from_pydata([(0.4, 0.35, -0.325), (0.4, -0.35, 0.325), (-0.4, -0.35, 0.325), (-0.4, 0.35, -0.325)], [], [(0, 1, 2), (3, 0, 2), (1, 0, 3), (2, 1, 3)])
_uv = me_mesh_017.uv_layers.new(name='UVMap')
_uv.uv.foreach_set('vector', [0.0, 0.0, 0.0, 1.0, 1.0, 1.0, 1.0, 0.0, 0.0, 0.0, 1.0, 1.0, 0.0, 1.0, 0.0, 0.0, 1.0, 0.0, 1.0, 1.0, 0.0, 1.0, 1.0, 0.0])
me_mesh_017.materials.append(mat_20000mmaterial_017)
me_mesh_017.update()
me_mesh_018 = bpy.data.meshes.new('mesh.018')
me_mesh_018.from_pydata([(0.4, -0.35, -0.325), (0.4, 0.35, 0.325), (-0.4, 0.35, 0.325), (-0.4, -0.35, -0.325)], [], [(0, 1, 2), (3, 0, 2), (1, 0, 3), (2, 1, 3)])
_uv = me_mesh_018.uv_layers.new(name='UVMap')
_uv.uv.foreach_set('vector', [1.0, 0.0, 1.0, 1.0, 0.0, 1.0, 0.0, 0.0, 1.0, 0.0, 0.0, 1.0, 1.0, 1.0, 1.0, 0.0, 0.0, 0.0, 0.0, 1.0, 1.0, 1.0, 0.0, 0.0])
me_mesh_018.materials.append(mat_20000mmaterial_018)
me_mesh_018.update()
me_mesh_019 = bpy.data.meshes.new('mesh.019')
me_mesh_019.from_pydata([(0.4, -0.6, -0.35), (0.4, 0.6, 0.35), (-0.4, 0.6, 0.35), (-0.4, -0.6, -0.35)], [], [(0, 1, 2), (3, 0, 2), (1, 0, 3), (2, 1, 3)])
_uv = me_mesh_019.uv_layers.new(name='UVMap')
_uv.uv.foreach_set('vector', [0.0, 0.0, 0.0, 1.0, 1.0, 1.0, 1.0, 0.0, 0.0, 0.0, 1.0, 1.0, 0.0, 1.0, 0.0, 0.0, 1.0, 0.0, 1.0, 1.0, 0.0, 1.0, 1.0, 0.0])
me_mesh_019.materials.append(mat_20000mmaterial_019)
me_mesh_019.update()
me_mesh_020 = bpy.data.meshes.new('mesh.020')
me_mesh_020.from_pydata([(0.4, 0.6, -0.35), (0.4, -0.6, 0.35), (-0.4, -0.6, 0.35), (-0.4, 0.6, -0.35)], [], [(0, 1, 2), (3, 0, 2), (1, 0, 3), (2, 1, 3)])
_uv = me_mesh_020.uv_layers.new(name='UVMap')
_uv.uv.foreach_set('vector', [1.0, 0.0, 1.0, 1.0, 0.0, 1.0, 0.0, 0.0, 1.0, 0.0, 0.0, 1.0, 1.0, 1.0, 1.0, 0.0, 0.0, 0.0, 0.0, 1.0, 1.0, 1.0, 0.0, 0.0])
me_mesh_020.materials.append(mat_20000mmaterial_020)
me_mesh_020.update()

# ---- objects
ob_20000m = bpy.data.objects.new('20000M', me_mesh)
ob_20000m_001 = bpy.data.objects.new('20000M.001', me_mesh_001)
ob_20000m_002 = bpy.data.objects.new('20000M.002', me_mesh_002)
ob_20000m_003 = bpy.data.objects.new('20000M.003', me_mesh_003)
ob_20000m_004 = bpy.data.objects.new('20000M.004', me_mesh_004)
ob_20000m_005 = bpy.data.objects.new('20000M.005', me_mesh_005)
ob_20000m_006 = bpy.data.objects.new('20000M.006', me_mesh_006)
ob_20000m_007 = bpy.data.objects.new('20000M.007', me_mesh_007)
ob_20000m_008 = bpy.data.objects.new('20000M.008', me_mesh_008)
ob_20000m_009 = bpy.data.objects.new('20000M.009', me_mesh_009)
ob_20000m_010 = bpy.data.objects.new('20000M.010', me_mesh_010)
ob_20000m_011 = bpy.data.objects.new('20000M.011', me_mesh_011)
ob_20000m_012 = bpy.data.objects.new('20000M.012', me_mesh_012)
ob_20000m_013 = bpy.data.objects.new('20000M.013', me_mesh_013)
ob_20000m_014 = bpy.data.objects.new('20000M.014', me_mesh_014)
ob_20000m_015 = bpy.data.objects.new('20000M.015', me_mesh_015)
ob_20000m_016 = bpy.data.objects.new('20000M.016', me_mesh_016)
ob_20000m_017 = bpy.data.objects.new('20000M.017', me_mesh_017)
ob_20000m_018 = bpy.data.objects.new('20000M.018', me_mesh_018)
ob_20000m_019 = bpy.data.objects.new('20000M.019', me_mesh_019)
ob_20000m_020 = bpy.data.objects.new('20000M.020', me_mesh_020)
ob_light = bpy.data.objects.new('Light', light_light)
ob_camera = bpy.data.objects.new('Camera', cam_camera)

# ---- transforms, parenting, visibility, modifiers, constraints
ob_20000m.location = (0.0, -17.6, 2.332)
ob_20000m_001.location = (-1.4, -8.8, 2.162)
ob_20000m_002.location = (-1.37, -8.8, 3.425)
ob_20000m_003.location = (-1.27, -8.8, 3.55)
ob_20000m_004.location = (-1.2, -8.725, 0.5125)
ob_20000m_005.location = (0.0, -17.4, 0.5125)
ob_20000m_006.location = (1.4, -8.8, 2.162)
ob_20000m_007.location = (1.37, -8.8, 3.425)
ob_20000m_008.location = (1.27, -8.8, 3.55)
ob_20000m_009.location = (1.2, -8.725, 0.5125)
ob_20000m_010.location = (1.395, -8.8, 1.875)
ob_20000m_011.location = (0.0, -8.8, -0.1)
ob_20000m_012.location = (-1.395, -8.8, 1.875)
ob_20000m_013.location = (0.0, -16.0, 3.825)
ob_20000m_014.location = (-0.66, -10.0, 3.825)
ob_20000m_015.location = (0.0, -2.0, 5.0)
ob_20000m_016.location = (0.0, -2.2, 5.0)
ob_20000m_017.location = (0.0, -1.75, 4.725)
ob_20000m_018.location = (0.0, -2.45, 4.725)
ob_20000m_019.location = (0.0, -2.0, 4.05)
ob_20000m_020.location = (0.0, -2.2, 4.05)
ob_light.location = (4.076, 1.005, 5.904)
ob_light.rotation_euler = (0.6503, 0.05522, 1.866)
ob_light.lock_rotations_4d = False
ob_light.empty_display_type = 'ARROWS'
ob_light.color = (0.0, 0.0, 0.0, 0.0)
ob_light.lineart.crease_threshold = 0.0
ob_camera.location = (7.359, -6.926, 4.958)
ob_camera.rotation_euler = (1.109, 0.0, 0.8149)
ob_camera.lock_rotations_4d = False
ob_camera.empty_display_type = 'ARROWS'
ob_camera.color = (0.0, 0.0, 0.0, 0.0)
ob_camera.display_type = 'WIRE'
ob_camera.lineart.crease_threshold = 0.0

# ---- collection membership
scene.collection.objects.link(ob_20000m)
scene.collection.objects.link(ob_20000m_001)
scene.collection.objects.link(ob_20000m_002)
scene.collection.objects.link(ob_20000m_003)
scene.collection.objects.link(ob_20000m_004)
scene.collection.objects.link(ob_20000m_005)
scene.collection.objects.link(ob_20000m_006)
scene.collection.objects.link(ob_20000m_007)
scene.collection.objects.link(ob_20000m_008)
scene.collection.objects.link(ob_20000m_009)
scene.collection.objects.link(ob_20000m_010)
scene.collection.objects.link(ob_20000m_011)
scene.collection.objects.link(ob_20000m_012)
scene.collection.objects.link(ob_20000m_013)
scene.collection.objects.link(ob_20000m_014)
scene.collection.objects.link(ob_20000m_015)
scene.collection.objects.link(ob_20000m_016)
scene.collection.objects.link(ob_20000m_017)
scene.collection.objects.link(ob_20000m_018)
scene.collection.objects.link(ob_20000m_019)
scene.collection.objects.link(ob_20000m_020)
col_collection.objects.link(ob_light)
col_collection.objects.link(ob_camera)

# ---- scene / render settings (as saved in the file)
scene.camera = ob_camera
scene.frame_start = 1; scene.frame_end = 250; scene.frame_set(1)
scene.render.engine = 'BLENDER_EEVEE_NEXT'
scene.cycles.sampling_pattern = 'TABULATED_SOBOL'
bpy.context.view_layer.update()
